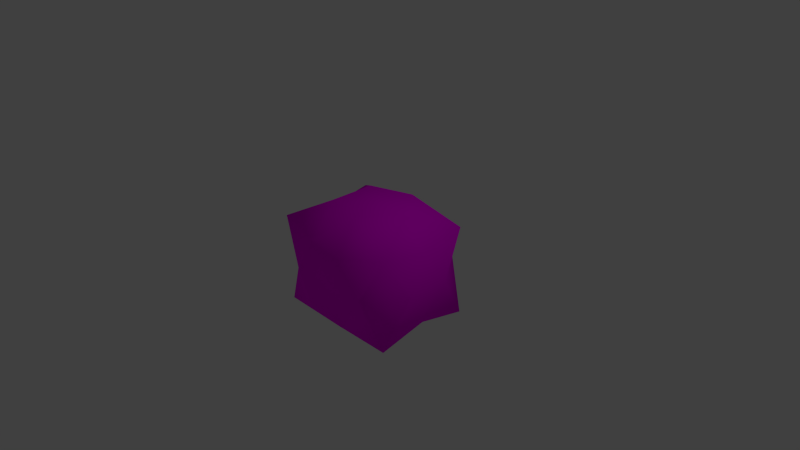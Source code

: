 # Source: saturn_overkiller_ship.blend  (saved by Blender 2.74.0; exported with 4.5.12 LTS)
import bpy
from mathutils import Matrix  # noqa: F401  (used for matrix-valued properties, if any)

bpy.ops.wm.read_factory_settings(use_empty=True)
scene = bpy.context.scene
scene.name = 'Scene'

# ---- collections
col_collection_1 = bpy.data.collections.new('Collection 1'); scene.collection.children.link(col_collection_1)

# ---- images (referenced by path relative to the original .blend; pixels are not part of the script)
import os
ASSET_DIR = os.environ.get("B2B_ASSET_DIR", "")  # directory of the original .blend (textures are referenced by path, not embedded)
HERE = os.path.dirname(os.path.abspath(__file__))  # packed textures are extracted next to this script under _unpacked/

def load_image(name, relpath, width, height, colorspace="sRGB"):
    """Load a texture the original file referenced (path relative to the .blend, or extracted next to this script)."""
    p = next((c for c in (os.path.join(HERE, relpath), os.path.join(ASSET_DIR, relpath)) if relpath and os.path.exists(c)), "")
    if p:
        img = bpy.data.images.load(p, check_existing=True)
        img.name = name
    else:  # same state as the original file: an image datablock whose file is absent (Cycles renders it pink)
        img = bpy.data.images.new(name, width, height)
        img.source = "FILE"
        img.filepath = "//" + (relpath or name)
    img.colorspace_settings.name = colorspace
    return img
img_saturn_overkiller_ship_png = load_image('saturn_overkiller_ship.png', 'saturn_overkiller_ship.png', 1024, 1024, 'sRGB')

# ---- materials (node trees are filled in below, after node groups)
mat_material = bpy.data.materials.new('Material')
mat_material.alpha_threshold = 0.0
mat_material.roughness = 0.5

# ---- node groups
ng_auto_smooth = bpy.data.node_groups.new('Auto Smooth', 'GeometryNodeTree')
_s = ng_auto_smooth.interface.new_socket(name='Geometry', in_out='OUTPUT', socket_type='NodeSocketGeometry')
_s = ng_auto_smooth.interface.new_socket(name='Geometry', in_out='INPUT', socket_type='NodeSocketGeometry')
_s = ng_auto_smooth.interface.new_socket(name='Angle', in_out='INPUT', socket_type='NodeSocketFloat')
_s.subtype = 'ANGLE'
_s.min_value = 0.0
_s.max_value = 3.142
ng_auto_smooth.is_modifier = True
_N = ng_auto_smooth.nodes; _L = ng_auto_smooth.links
n0 = _N.new('NodeGroupOutput'); n0.name = 'Group Output'; n0.location = (480, -100)
n1 = _N.new('NodeGroupInput'); n1.name = 'Group Input'; n1.location = (-420, -300)
n2 = _N.new('NodeGroupInput'); n2.name = 'Group Input.001'; n2.location = (-60, -100)
n3 = _N.new('GeometryNodeSetShadeSmooth'); n3.name = 'Set Shade Smooth'; n3.location = (120, -100)
n3.domain = 'EDGE'
n4 = _N.new('GeometryNodeSetShadeSmooth'); n4.name = 'Set Shade Smooth.001'; n4.location = (300, -100)
n5 = _N.new('GeometryNodeInputMeshEdgeAngle'); n5.name = 'Edge Angle'; n5.location = (-420, -220)
n6 = _N.new('GeometryNodeInputEdgeSmooth'); n6.name = 'Is Edge Smooth'; n6.location = (-60, -160)
n7 = _N.new('GeometryNodeInputShadeSmooth'); n7.name = 'Is Face Smooth'; n7.location = (-240, -340)
n8 = _N.new('FunctionNodeBooleanMath'); n8.name = 'Boolean Math'; n8.location = (-60, -220)
n9 = _N.new('FunctionNodeCompare'); n9.name = 'Compare'; n9.location = (-240, -180)
n9.operation = 'LESS_EQUAL'
_L.new(n5.outputs[0], n9.inputs[0])
_L.new(n4.outputs[0], n0.inputs[0])
_L.new(n1.outputs[1], n9.inputs[1])
_L.new(n9.outputs[0], n8.inputs[0])
_L.new(n7.outputs[0], n8.inputs[1])
_L.new(n2.outputs[0], n3.inputs[0])
_L.new(n6.outputs[0], n3.inputs[1])
_L.new(n3.outputs[0], n4.inputs[0])
_L.new(n8.outputs[0], n3.inputs[2])
n0.is_active_output = True

# ---- material node trees
mat_material.use_nodes = True; mat_material.node_tree.nodes.clear()
_N = mat_material.node_tree.nodes; _L = mat_material.node_tree.links
n0 = _N.new('ShaderNodeTexImage'); n0.name = 'Image Texture'; n0.location = (30, 404)
n0.width = 140
n0.image = img_saturn_overkiller_ship_png
n1 = _N.new('ShaderNodeOutputMaterial'); n1.name = 'Material Output'; n1.location = (431, 175)
n2 = _N.new('ShaderNodeBsdfDiffuse'); n2.name = 'Diffuse BSDF'; n2.location = (208, 188)
_L.new(n0.outputs[0], n2.inputs[0])
_L.new(n2.outputs[0], n1.inputs[0])
n1.is_active_output = True

# ---- world
world_world = bpy.data.worlds.new('World'); scene.world = world_world
world_world.color = (0.05088, 0.05088, 0.05088)
world_world.use_sun_shadow = False
world_world.sun_shadow_jitter_overblur = 0.0
world_world.cycles.sampling_method = 'MANUAL'
world_world.cycles.sample_map_resolution = 256

# ---- cameras
cam_camera = bpy.data.cameras.new('Camera')
cam_camera.clip_end = 100.0
cam_camera.lens = 35.0
cam_camera.sensor_width = 32.0
cam_camera.sensor_height = 18.0
cam_camera.ortho_scale = 7.314
cam_camera.dof.focus_distance = 0.0

# ---- lights
light_lamp = bpy.data.lights.new('Lamp', 'POINT')
light_lamp.transmission_factor = 0.0
light_lamp.cutoff_distance = 30.0
light_lamp.energy = 100.0
light_lamp.shadow_buffer_clip_start = 1.001
light_lamp.shadow_soft_size = 0.1
light_lamp.shadow_maximum_resolution = 0.006
light_lamp.use_absolute_resolution = True
light_lamp.cycles.use_multiple_importance_sampling = False

# ---- meshes
me_cylinder_005 = bpy.data.meshes.new('Cylinder.005')
me_cylinder_005.from_pydata([(-0.682, -0.1862, -0.02461), (0.1981, 0.03533, 0.672), (-0.9584, 0.2307, 0.826), (-1.576, 0.2307, -0.02461), (-0.9584, 0.2307, -0.8753), (0.1957, 0.03508, -0.6767), (-0.4056, 1.125, 0.826), (-1.598, 1.274, 0.6749), (-1.601, 1.274, -0.6738), (-0.4056, 1.125, -0.8753), (0.2124, 1.125, -0.02461), (-0.682, 1.566, -0.02461), (-0.8445, -0.1727, 0.4754), (-0.2567, -0.1727, 0.2844), (-0.4191, 0.1522, 0.7844), (0.1686, 0.1522, -0.02461), (-0.2567, -0.1727, -0.3336), (-1.208, -0.1727, -0.02461), (-1.616, 0.02551, 0.6422), (-0.8445, -0.1727, -0.5246), (-1.618, 0.02528, -0.6405), (-0.4191, 0.1522, -0.8336), (0.2955, 0.678, 0.293), (0.269, 0.678, -0.3336), (-0.682, 0.678, 0.769), (-0.09423, 0.678, 0.7844), (-1.633, 0.678, 0.2844), (-1.27, 0.678, 0.7844), (-1.27, 0.678, -0.8336), (-1.633, 0.678, -0.3336), (-0.09423, 0.678, -0.8336), (-0.682, 0.678, -0.7948), (0.2152, 1.284, 0.6387), (-0.9449, 1.204, 0.7844), (-1.533, 1.204, -0.02461), (-0.9449, 1.204, -0.8336), (0.2129, 1.284, -0.644), (-0.5196, 1.529, 0.4754), (-0.1563, 1.529, -0.02461), (-1.107, 1.529, 0.2844), (-1.107, 1.529, -0.3336), (-0.5196, 1.529, -0.5246)], [], [(0, 13, 12), (1, 13, 15), (0, 12, 17), (0, 17, 19), (0, 19, 16), (1, 15, 22), (2, 14, 24), (3, 18, 26), (4, 20, 28), (5, 21, 30), (1, 22, 25), (2, 24, 27), (3, 26, 29), (4, 28, 31), (5, 30, 23), (6, 32, 37), (7, 33, 39), (8, 34, 40), (9, 35, 41), (10, 36, 38), (38, 41, 11), (38, 36, 41), (36, 9, 41), (41, 40, 11), (41, 35, 40), (35, 8, 40), (40, 39, 11), (40, 34, 39), (34, 7, 39), (39, 37, 11), (39, 33, 37), (33, 6, 37), (37, 38, 11), (37, 32, 38), (32, 10, 38), (23, 36, 10), (23, 30, 36), (30, 9, 36), (31, 35, 9), (31, 28, 35), (28, 8, 35), (29, 34, 8), (29, 26, 34), (26, 7, 34), (27, 33, 7), (27, 24, 33), (24, 6, 33), (25, 32, 6), (25, 22, 32), (22, 10, 32), (30, 31, 9), (30, 21, 31), (21, 4, 31), (28, 29, 8), (28, 20, 29), (20, 3, 29), (26, 27, 7), (26, 18, 27), (18, 2, 27), (24, 25, 6), (24, 14, 25), (14, 1, 25), (22, 23, 10), (22, 15, 23), (15, 5, 23), (16, 21, 5), (16, 19, 21), (19, 4, 21), (19, 20, 4), (19, 17, 20), (17, 18, 3), (17, 12, 18), (12, 2, 18), (15, 16, 5), (15, 13, 16), (13, 0, 16), (12, 14, 2), (12, 13, 14), (13, 1, 14), (17, 3, 20)])
me_cylinder_005.polygons.foreach_set('use_smooth', [True] * 80)
_uv = me_cylinder_005.uv_layers.new(name='UVMap')
_uv.uv.foreach_set('vector', [0.4405, 0.5492, 0.4873, 0.4973, 0.465, 0.5953, 0.07342, 0.6669, 0.06403, 0.5775, 0.1223, 0.6393, 0.4405, 0.5492, 0.465, 0.5953, 0.4025, 0.571, 0.4405, 0.5492, 0.4025, 0.571, 0.2933, 0.5467, 0.4405, 0.5492, 0.2933, 0.5467, 0.3599, 0.4837, 0.07342, 0.6669, 0.1223, 0.6393, 0.1036, 0.7357, 0.3057, 0.8, 0.2078, 0.813, 0.2548, 0.7177, 0.3912, 0.66, 0.4415, 0.6571, 0.4113, 0.7416, 0.3076, 0.639, 0.4037, 0.6344, 0.3481, 0.7163, 0.115, 0.6435, 0.2103, 0.6227, 0.1673, 0.7128, 0.103, 0.8297, 0.1084, 0.719, 0.1502, 0.7182, 0.3057, 0.8, 0.2548, 0.7177, 0.3604, 0.7181, 0.3912, 0.66, 0.4113, 0.7416, 0.3604, 0.7283, 0.3076, 0.639, 0.3481, 0.7163, 0.2578, 0.7105, 0.115, 0.6435, 0.1673, 0.7128, 0.07749, 0.7222, 0.2053, 0.6374, 0.1049, 0.6166, 0.2301, 0.5838, 0.4117, 0.6166, 0.3019, 0.6248, 0.3196, 0.592, 0.3322, 0.8031, 0.3791, 0.8247, 0.3208, 0.8864, 0.214, 0.7842, 0.2981, 0.8003, 0.2169, 0.8721, 0.1344, 0.8039, 0.1848, 0.8068, 0.1458, 0.8929, 0.1458, 0.8929, 0.2343, 0.8767, 0.2459, 0.9669, 0.1458, 0.8929, 0.1848, 0.8068, 0.2343, 0.8767, 0.1303, 0.8042, 0.214, 0.7842, 0.2169, 0.8721, 0.2343, 0.8767, 0.3208, 0.8864, 0.2459, 0.9669, 0.2169, 0.8721, 0.2981, 0.8003, 0.3682, 0.8816, 0.2981, 0.8003, 0.3882, 0.8006, 0.3682, 0.8816, 0.3208, 0.8864, 0.4221, 0.912, 0.2459, 0.9669, 0.3208, 0.8864, 0.3791, 0.8247, 0.4221, 0.912, 0.3657, 0.8101, 0.413, 0.8083, 0.4036, 0.8872, 0.4036, 0.8872, 0.4669, 0.9325, 0.2482, 0.9356, 0.3196, 0.592, 0.3019, 0.6248, 0.2301, 0.5838, 0.3019, 0.6248, 0.2053, 0.6374, 0.2301, 0.5838, 0.06345, 0.8918, 0.1598, 0.8703, 0.2482, 0.9356, 0.06345, 0.8918, 0.1056, 0.8165, 0.1598, 0.8703, 0.1056, 0.8165, 0.1498, 0.7918, 0.1598, 0.8703, 0.1546, 0.7223, 0.1848, 0.8068, 0.1344, 0.8039, 0.07749, 0.7222, 0.1673, 0.7128, 0.1303, 0.8042, 0.1673, 0.7128, 0.214, 0.7842, 0.1303, 0.8042, 0.2578, 0.7105, 0.2981, 0.8003, 0.214, 0.7842, 0.2578, 0.7105, 0.3481, 0.7163, 0.2981, 0.8003, 0.3481, 0.7163, 0.3882, 0.8006, 0.2981, 0.8003, 0.3604, 0.7283, 0.3791, 0.8247, 0.3322, 0.8031, 0.3604, 0.7283, 0.4113, 0.7416, 0.3791, 0.8247, 0.3941, 0.7368, 0.413, 0.8083, 0.3657, 0.8101, 0.3604, 0.7181, 0.3019, 0.6248, 0.4117, 0.6166, 0.3604, 0.7181, 0.2548, 0.7177, 0.3019, 0.6248, 0.2548, 0.7177, 0.2053, 0.6374, 0.3019, 0.6248, 0.1502, 0.7182, 0.1049, 0.6166, 0.2053, 0.6374, 0.1502, 0.7182, 0.1084, 0.719, 0.1049, 0.6166, 0.1227, 0.7316, 0.1498, 0.7918, 0.1056, 0.8165, 0.1673, 0.7128, 0.2578, 0.7105, 0.214, 0.7842, 0.1673, 0.7128, 0.2103, 0.6227, 0.2578, 0.7105, 0.2103, 0.6227, 0.3076, 0.639, 0.2578, 0.7105, 0.3481, 0.7163, 0.4375, 0.7279, 0.3882, 0.8006, 0.3481, 0.7163, 0.4037, 0.6344, 0.4375, 0.7279, 0.3411, 0.632, 0.3912, 0.66, 0.3604, 0.7283, 0.3998, 0.719, 0.3604, 0.7181, 0.4117, 0.6166, 0.3998, 0.719, 0.4159, 0.8306, 0.3604, 0.7181, 0.4159, 0.8306, 0.3057, 0.8, 0.3604, 0.7181, 0.2548, 0.7177, 0.1502, 0.7182, 0.2053, 0.6374, 0.2548, 0.7177, 0.2078, 0.813, 0.1502, 0.7182, 0.2078, 0.813, 0.103, 0.8297, 0.1502, 0.7182, 0.1036, 0.7357, 0.1546, 0.7223, 0.1344, 0.8039, 0.1036, 0.7357, 0.1223, 0.6393, 0.1546, 0.7223, 0.1223, 0.6393, 0.176, 0.6414, 0.1546, 0.7223, 0.09631, 0.5566, 0.2103, 0.6227, 0.115, 0.6435, 0.09631, 0.5566, 0.3201, 0.5515, 0.2103, 0.6227, 0.3201, 0.5515, 0.3076, 0.639, 0.2103, 0.6227, 0.3201, 0.5515, 0.4037, 0.6344, 0.3076, 0.639, 0.2933, 0.5467, 0.4025, 0.571, 0.3411, 0.632, 0.4025, 0.571, 0.4415, 0.6571, 0.3912, 0.66, 0.4025, 0.571, 0.465, 0.5953, 0.4415, 0.6571, 0.2822, 0.857, 0.3057, 0.8, 0.4159, 0.8306, 0.1223, 0.6393, 0.1653, 0.5519, 0.176, 0.6414, 0.1223, 0.6393, 0.06403, 0.5775, 0.1653, 0.5519, 0.4873, 0.4973, 0.4405, 0.5492, 0.3599, 0.4837, 0.2822, 0.857, 0.2078, 0.813, 0.3057, 0.8, 0.2822, 0.857, 0.1912, 0.8489, 0.2078, 0.813, 0.1912, 0.8489, 0.103, 0.8297, 0.2078, 0.813, 0.4025, 0.571, 0.3912, 0.66, 0.3411, 0.632])
_ca = me_cylinder_005.color_attributes.new('Col', 'BYTE_COLOR', 'CORNER')
_ca.data.foreach_set('color', [1.0, 1.0, 1.0, 1.0, 1.0, 1.0, 1.0, 1.0, 1.0, 1.0, 1.0, 1.0, 1.0, 1.0, 1.0, 1.0, 1.0, 1.0, 1.0, 1.0, 1.0, 1.0, 1.0, 1.0, 1.0, 1.0, 1.0, 1.0, 1.0, 1.0, 1.0, 1.0, 1.0, 1.0, 1.0, 1.0, 1.0, 1.0, 1.0, 1.0, 1.0, 1.0, 1.0, 1.0, 1.0, 1.0, 1.0, 1.0, 1.0, 1.0, 1.0, 1.0, 1.0, 1.0, 1.0, 1.0, 1.0, 1.0, 1.0, 1.0, 1.0, 1.0, 1.0, 1.0, 1.0, 1.0, 1.0, 1.0, 1.0, 1.0, 1.0, 1.0, 1.0, 1.0, 1.0, 1.0, 1.0, 1.0, 1.0, 1.0, 1.0, 1.0, 1.0, 1.0, 1.0, 1.0, 1.0, 1.0, 1.0, 1.0, 1.0, 1.0, 1.0, 1.0, 1.0, 1.0, 1.0, 1.0, 1.0, 1.0, 1.0, 1.0, 1.0, 1.0, 1.0, 1.0, 1.0, 1.0, 1.0, 1.0, 1.0, 1.0, 1.0, 1.0, 1.0, 1.0, 1.0, 1.0, 1.0, 1.0, 1.0, 1.0, 1.0, 1.0, 1.0, 1.0, 1.0, 1.0, 1.0, 1.0, 1.0, 1.0, 1.0, 1.0, 1.0, 1.0, 1.0, 1.0, 1.0, 1.0, 1.0, 1.0, 1.0, 1.0, 1.0, 1.0, 1.0, 1.0, 1.0, 1.0, 1.0, 1.0, 1.0, 1.0, 1.0, 1.0, 1.0, 1.0, 1.0, 1.0, 1.0, 1.0, 1.0, 1.0, 1.0, 1.0, 1.0, 1.0, 1.0, 1.0, 1.0, 1.0, 1.0, 1.0, 1.0, 1.0, 1.0, 1.0, 1.0, 1.0, 1.0, 1.0, 1.0, 1.0, 1.0, 1.0, 1.0, 1.0, 1.0, 1.0, 1.0, 1.0, 1.0, 1.0, 1.0, 1.0, 1.0, 1.0, 1.0, 1.0, 1.0, 1.0, 1.0, 1.0, 1.0, 1.0, 1.0, 1.0, 1.0, 1.0, 1.0, 1.0, 1.0, 1.0, 1.0, 1.0, 1.0, 1.0, 1.0, 1.0, 1.0, 1.0, 1.0, 1.0, 1.0, 1.0, 1.0, 1.0, 1.0, 1.0, 1.0, 1.0, 1.0, 1.0, 1.0, 1.0, 1.0, 1.0, 1.0, 1.0, 1.0, 1.0, 1.0, 1.0, 1.0, 1.0, 1.0, 1.0, 1.0, 1.0, 1.0, 1.0, 1.0, 1.0, 1.0, 1.0, 1.0, 1.0, 1.0, 1.0, 1.0, 1.0, 1.0, 1.0, 1.0, 1.0, 1.0, 1.0, 1.0, 1.0, 1.0, 1.0, 1.0, 1.0, 1.0, 1.0, 1.0, 1.0, 1.0, 1.0, 1.0, 1.0, 1.0, 1.0, 1.0, 1.0, 1.0, 1.0, 1.0, 1.0, 1.0, 1.0, 1.0, 1.0, 1.0, 1.0, 1.0, 1.0, 1.0, 1.0, 1.0, 1.0, 1.0, 1.0, 1.0, 1.0, 1.0, 1.0, 1.0, 1.0, 1.0, 1.0, 1.0, 1.0, 1.0, 1.0, 1.0, 1.0, 1.0, 1.0, 1.0, 1.0, 1.0, 1.0, 1.0, 1.0, 1.0, 1.0, 1.0, 1.0, 1.0, 1.0, 1.0, 1.0, 1.0, 1.0, 1.0, 1.0, 1.0, 1.0, 1.0, 1.0, 1.0, 1.0, 1.0, 1.0, 1.0, 1.0, 1.0, 1.0, 1.0, 1.0, 1.0, 1.0, 1.0, 1.0, 1.0, 1.0, 1.0, 1.0, 1.0, 1.0, 1.0, 1.0, 1.0, 1.0, 1.0, 1.0, 1.0, 1.0, 1.0, 1.0, 1.0, 1.0, 1.0, 1.0, 1.0, 1.0, 1.0, 1.0, 1.0, 1.0, 1.0, 1.0, 1.0, 1.0, 1.0, 1.0, 1.0, 1.0, 1.0, 1.0, 1.0, 1.0, 1.0, 1.0, 1.0, 1.0, 1.0, 1.0, 1.0, 1.0, 1.0, 1.0, 1.0, 1.0, 1.0, 1.0, 1.0, 1.0, 1.0, 1.0, 1.0, 1.0, 1.0, 1.0, 1.0, 1.0, 1.0, 1.0, 1.0, 1.0, 1.0, 1.0, 1.0, 1.0, 1.0, 1.0, 1.0, 1.0, 1.0, 1.0, 1.0, 1.0, 1.0, 1.0, 1.0, 1.0, 1.0, 1.0, 1.0, 1.0, 1.0, 1.0, 1.0, 1.0, 1.0, 1.0, 1.0, 1.0, 1.0, 1.0, 1.0, 1.0, 1.0, 1.0, 1.0, 1.0, 1.0, 1.0, 1.0, 1.0, 1.0, 1.0, 1.0, 1.0, 1.0, 1.0, 1.0, 1.0, 1.0, 1.0, 1.0, 1.0, 1.0, 1.0, 1.0, 1.0, 1.0, 1.0, 1.0, 1.0, 1.0, 1.0, 1.0, 1.0, 1.0, 1.0, 1.0, 1.0, 1.0, 1.0, 1.0, 1.0, 1.0, 1.0, 1.0, 1.0, 1.0, 1.0, 1.0, 1.0, 1.0, 1.0, 1.0, 1.0, 1.0, 1.0, 1.0, 1.0, 1.0, 1.0, 1.0, 1.0, 1.0, 1.0, 1.0, 1.0, 1.0, 1.0, 1.0, 1.0, 1.0, 1.0, 1.0, 1.0, 1.0, 1.0, 1.0, 1.0, 1.0, 1.0, 1.0, 1.0, 1.0, 1.0, 1.0, 1.0, 1.0, 1.0, 1.0, 1.0, 1.0, 1.0, 1.0, 1.0, 1.0, 1.0, 1.0, 1.0, 1.0, 1.0, 1.0, 1.0, 1.0, 1.0, 1.0, 1.0, 1.0, 1.0, 1.0, 1.0, 1.0, 1.0, 1.0, 1.0, 1.0, 1.0, 1.0, 1.0, 1.0, 1.0, 1.0, 1.0, 1.0, 1.0, 1.0, 1.0, 1.0, 1.0, 1.0, 1.0, 1.0, 1.0, 1.0, 1.0, 1.0, 1.0, 1.0, 1.0, 1.0, 1.0, 1.0, 1.0, 1.0, 1.0, 1.0, 1.0, 1.0, 1.0, 1.0, 1.0, 1.0, 1.0, 1.0, 1.0, 1.0, 1.0, 1.0, 1.0, 1.0, 1.0, 1.0, 1.0, 1.0, 1.0, 1.0, 1.0, 1.0, 1.0, 1.0, 1.0, 1.0, 1.0, 1.0, 1.0, 1.0, 1.0, 1.0, 1.0, 1.0, 1.0, 1.0, 1.0, 1.0, 1.0, 1.0, 1.0, 1.0, 1.0, 1.0, 1.0, 1.0, 1.0, 1.0, 1.0, 1.0, 1.0, 1.0, 1.0, 1.0, 1.0, 1.0, 1.0, 1.0, 1.0, 1.0, 1.0, 1.0, 1.0, 1.0, 1.0, 1.0, 1.0, 1.0, 1.0, 1.0, 1.0, 1.0, 1.0, 1.0, 1.0, 1.0, 1.0, 1.0, 1.0, 1.0, 1.0, 1.0, 1.0, 1.0, 1.0, 1.0, 1.0, 1.0, 1.0, 1.0, 1.0, 1.0, 1.0, 1.0, 1.0, 1.0, 1.0, 1.0, 1.0, 1.0, 1.0, 1.0, 1.0, 1.0, 1.0, 1.0, 1.0, 1.0, 1.0, 1.0, 1.0, 1.0, 1.0, 1.0, 1.0, 1.0, 1.0, 1.0, 1.0, 1.0, 1.0, 1.0, 1.0, 1.0, 1.0, 1.0, 1.0, 1.0, 1.0, 1.0, 1.0, 1.0, 1.0, 1.0, 1.0, 1.0, 1.0, 1.0, 1.0, 1.0, 1.0, 1.0, 1.0, 1.0, 1.0, 1.0, 1.0, 1.0, 1.0, 1.0, 1.0, 1.0, 1.0, 1.0, 1.0, 1.0, 1.0, 1.0, 1.0, 1.0, 1.0, 1.0, 1.0, 1.0, 1.0, 1.0, 1.0, 1.0, 1.0, 1.0, 1.0, 1.0, 1.0, 1.0, 1.0, 1.0, 1.0, 1.0, 1.0, 1.0, 1.0, 1.0, 1.0, 1.0, 1.0, 1.0, 1.0, 1.0, 1.0, 1.0, 1.0, 1.0, 1.0, 1.0, 1.0, 1.0, 1.0, 1.0, 1.0, 1.0, 1.0, 1.0, 1.0, 1.0, 1.0, 1.0, 1.0, 1.0, 1.0, 1.0, 1.0, 1.0, 1.0, 1.0, 1.0, 1.0, 1.0, 1.0, 1.0, 1.0, 1.0, 1.0, 1.0, 1.0, 1.0, 1.0, 1.0, 1.0, 1.0, 1.0, 1.0, 1.0, 1.0, 1.0, 1.0, 1.0, 1.0, 1.0, 1.0, 1.0, 1.0, 1.0, 1.0, 1.0, 1.0, 1.0, 1.0, 1.0, 1.0, 1.0, 1.0, 1.0, 1.0, 1.0, 1.0, 1.0, 1.0, 1.0, 1.0, 1.0, 1.0, 1.0, 1.0, 1.0, 1.0, 1.0, 1.0, 1.0, 1.0, 1.0, 1.0, 1.0, 1.0, 1.0, 1.0, 1.0, 1.0, 1.0, 1.0, 1.0, 1.0, 1.0, 1.0, 1.0, 1.0, 1.0, 1.0, 1.0, 1.0, 1.0, 1.0, 1.0, 1.0, 1.0, 1.0, 1.0, 1.0, 1.0, 1.0, 1.0, 1.0, 1.0, 1.0, 1.0, 1.0, 1.0, 1.0, 1.0, 1.0, 1.0, 1.0, 1.0, 1.0, 1.0, 1.0, 1.0, 1.0, 1.0, 1.0, 1.0, 1.0, 1.0, 1.0, 1.0, 1.0, 1.0, 1.0, 1.0, 1.0, 1.0, 1.0, 1.0, 1.0, 1.0, 1.0, 1.0, 1.0, 1.0, 1.0, 1.0, 1.0, 1.0, 1.0, 1.0, 1.0, 1.0, 1.0, 1.0, 1.0, 1.0, 1.0, 1.0, 1.0, 1.0, 1.0, 1.0, 1.0, 1.0, 1.0, 1.0, 1.0, 1.0, 1.0])
me_cylinder_005.materials.append(mat_material)
me_cylinder_005.use_remesh_preserve_volume = False
me_cylinder_005.use_remesh_preserve_attributes = False
me_cylinder_005.use_mirror_vertex_groups = False
me_cylinder_005.update()
arm_armature = bpy.data.armatures.new('Armature')  # bones are not reproduced

# ---- objects
ob_armature = bpy.data.objects.new('Armature', arm_armature)
ob_cylinder_002 = bpy.data.objects.new('Cylinder.002', me_cylinder_005)
ob_lamp = bpy.data.objects.new('Lamp', light_lamp)
ob_camera = bpy.data.objects.new('Camera', cam_camera)

# ---- transforms, parenting, visibility, modifiers, constraints
ob_armature.location = (0.01068, -0.144, -0.1355)
ob_armature.rotation_euler = (-1.544, -0.06955, -0.0003703)
ob_armature.show_in_front = True
ob_armature.lineart.crease_threshold = 0.0
ob_cylinder_002.parent = ob_armature
ob_cylinder_002.matrix_parent_inverse = Matrix(((0.9976, -0.0003694, 0.0695, -0.001297), (0.06948, 0.02665, -0.9972, -0.132), (-0.001484, 0.9996, 0.02662, 0.1476), (0.0, 0.0, 0.0, 1.0)))
ob_cylinder_002.location = (0.6981, 0.0, -0.7973)
ob_cylinder_002.rotation_euler = (1.571, 0.0, 0.0)
ob_cylinder_002.lineart.crease_threshold = 0.0
_vg = ob_cylinder_002.vertex_groups.new(name='Body')
_vg = ob_cylinder_002.vertex_groups.new(name='Head')
_vg.add([0, 1, 2, 3, 4, 5, 6, 7, 8, 9, 10, 11, 12, 13, 14, 15, 16, 17, 18, 19, 20, 21, 22, 23, 24, 25, 26, 27, 28, 29, 30, 31, 32, 33, 34, 35, 36, 37, 38, 39, 40, 41], 1.0, 'REPLACE')
_m = ob_cylinder_002.modifiers.new('Armature', 'ARMATURE')
_m.object = ob_armature
_m = ob_cylinder_002.modifiers.new('Auto Smooth', 'NODES')
_m.node_group = ng_auto_smooth
_gi = [s.identifier for s in ng_auto_smooth.interface.items_tree if s.item_type == 'SOCKET' and s.in_out == 'INPUT']
_m[_gi[1]] = 3.142  # Angle
ob_lamp.parent = ob_armature
ob_lamp.matrix_parent_inverse = Matrix(((0.9976, -0.0003694, 0.0695, -0.001297), (0.06948, 0.02665, -0.9972, -0.132), (-0.001484, 0.9996, 0.02662, 0.1476), (0.0, 0.0, 0.0, 1.0)))
ob_lamp.location = (4.076, 1.005, 5.904)
ob_lamp.rotation_euler = (0.6503, 0.05522, 1.866)
ob_lamp.lock_rotations_4d = False
ob_lamp.empty_display_type = 'ARROWS'
ob_lamp.color = (0.0, 0.0, 0.0, 0.0)
ob_lamp.lineart.crease_threshold = 0.0
ob_camera.parent = ob_armature
ob_camera.matrix_parent_inverse = Matrix(((0.9976, -0.0003694, 0.0695, -0.001297), (0.06948, 0.02665, -0.9972, -0.132), (-0.001484, 0.9996, 0.02662, 0.1476), (0.0, 0.0, 0.0, 1.0)))
ob_camera.location = (7.481, -6.508, 5.344)
ob_camera.rotation_euler = (1.109, 0.01082, 0.8149)
ob_camera.lock_rotations_4d = False
ob_camera.empty_display_type = 'ARROWS'
ob_camera.color = (0.0, 0.0, 0.0, 0.0)
ob_camera.display_type = 'WIRE'
ob_camera.lineart.crease_threshold = 0.0

# ---- collection membership
col_collection_1.objects.link(ob_armature)
col_collection_1.objects.link(ob_cylinder_002)
col_collection_1.objects.link(ob_lamp)
col_collection_1.objects.link(ob_camera)

# ---- scene / render settings (as saved in the file)
scene.camera = ob_camera
scene.frame_start = 1; scene.frame_end = 250; scene.frame_set(0)
scene.render.engine = 'CYCLES'
scene.render.resolution_percentage = 50
scene.render.dither_intensity = 0.0
scene.cycles.use_denoising = False
scene.cycles.samples = 10
scene.cycles.sampling_pattern = 'TABULATED_SOBOL'
scene.cycles.light_sampling_threshold = 0.0
scene.cycles.use_adaptive_sampling = False
scene.cycles.use_light_tree = False
scene.cycles.blur_glossy = 0.0
scene.cycles.pixel_filter_type = 'GAUSSIAN'
scene.cycles.sample_clamp_indirect = 0.0
scene.view_settings.view_transform = 'Standard'
bpy.context.view_layer.update()
